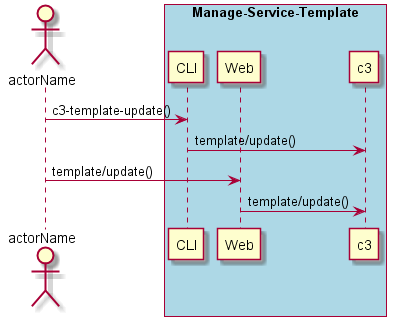

The diagram above was rendered by PlantUML. Its source (embedded in the PNG):
@startuml
Actor "actorName" as A

box "Manage-Service-Template" #lightblue
participant CLI as CLI
participant Web as Web
participant "c3" as S
A -> CLI : c3-template-update()
CLI -> S : template/update()
A -> Web : template/update()
Web -> S : template/update()
end box

@enduml